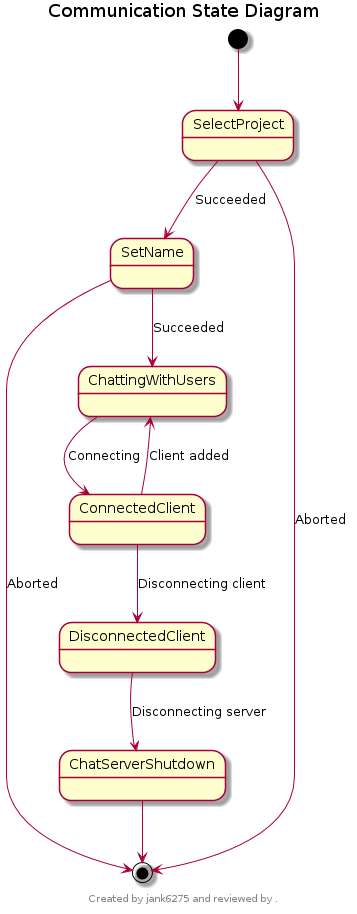

The diagram above was rendered by PlantUML. Its source (embedded in the PNG):
@startuml
scale max 700 width

footer
Reviewed by: 
Created by:
endfooter


title Communication State Diagram
'left to right direction
footer 
Created by jank6275 and reviewed by .
endfooter

[*] --> SelectProject
SelectProject --> SetName : Succeeded
SelectProject --> [*] : Aborted
SetName --> ChattingWithUsers : Succeeded
SetName --> [*] : Aborted
ChattingWithUsers --> ConnectedClient : Connecting
ConnectedClient --> ChattingWithUsers : Client added
ConnectedClient --> DisconnectedClient : Disconnecting client
DisconnectedClient --> ChatServerShutdown : Disconnecting server
ChatServerShutdown --> [*]

@enduml